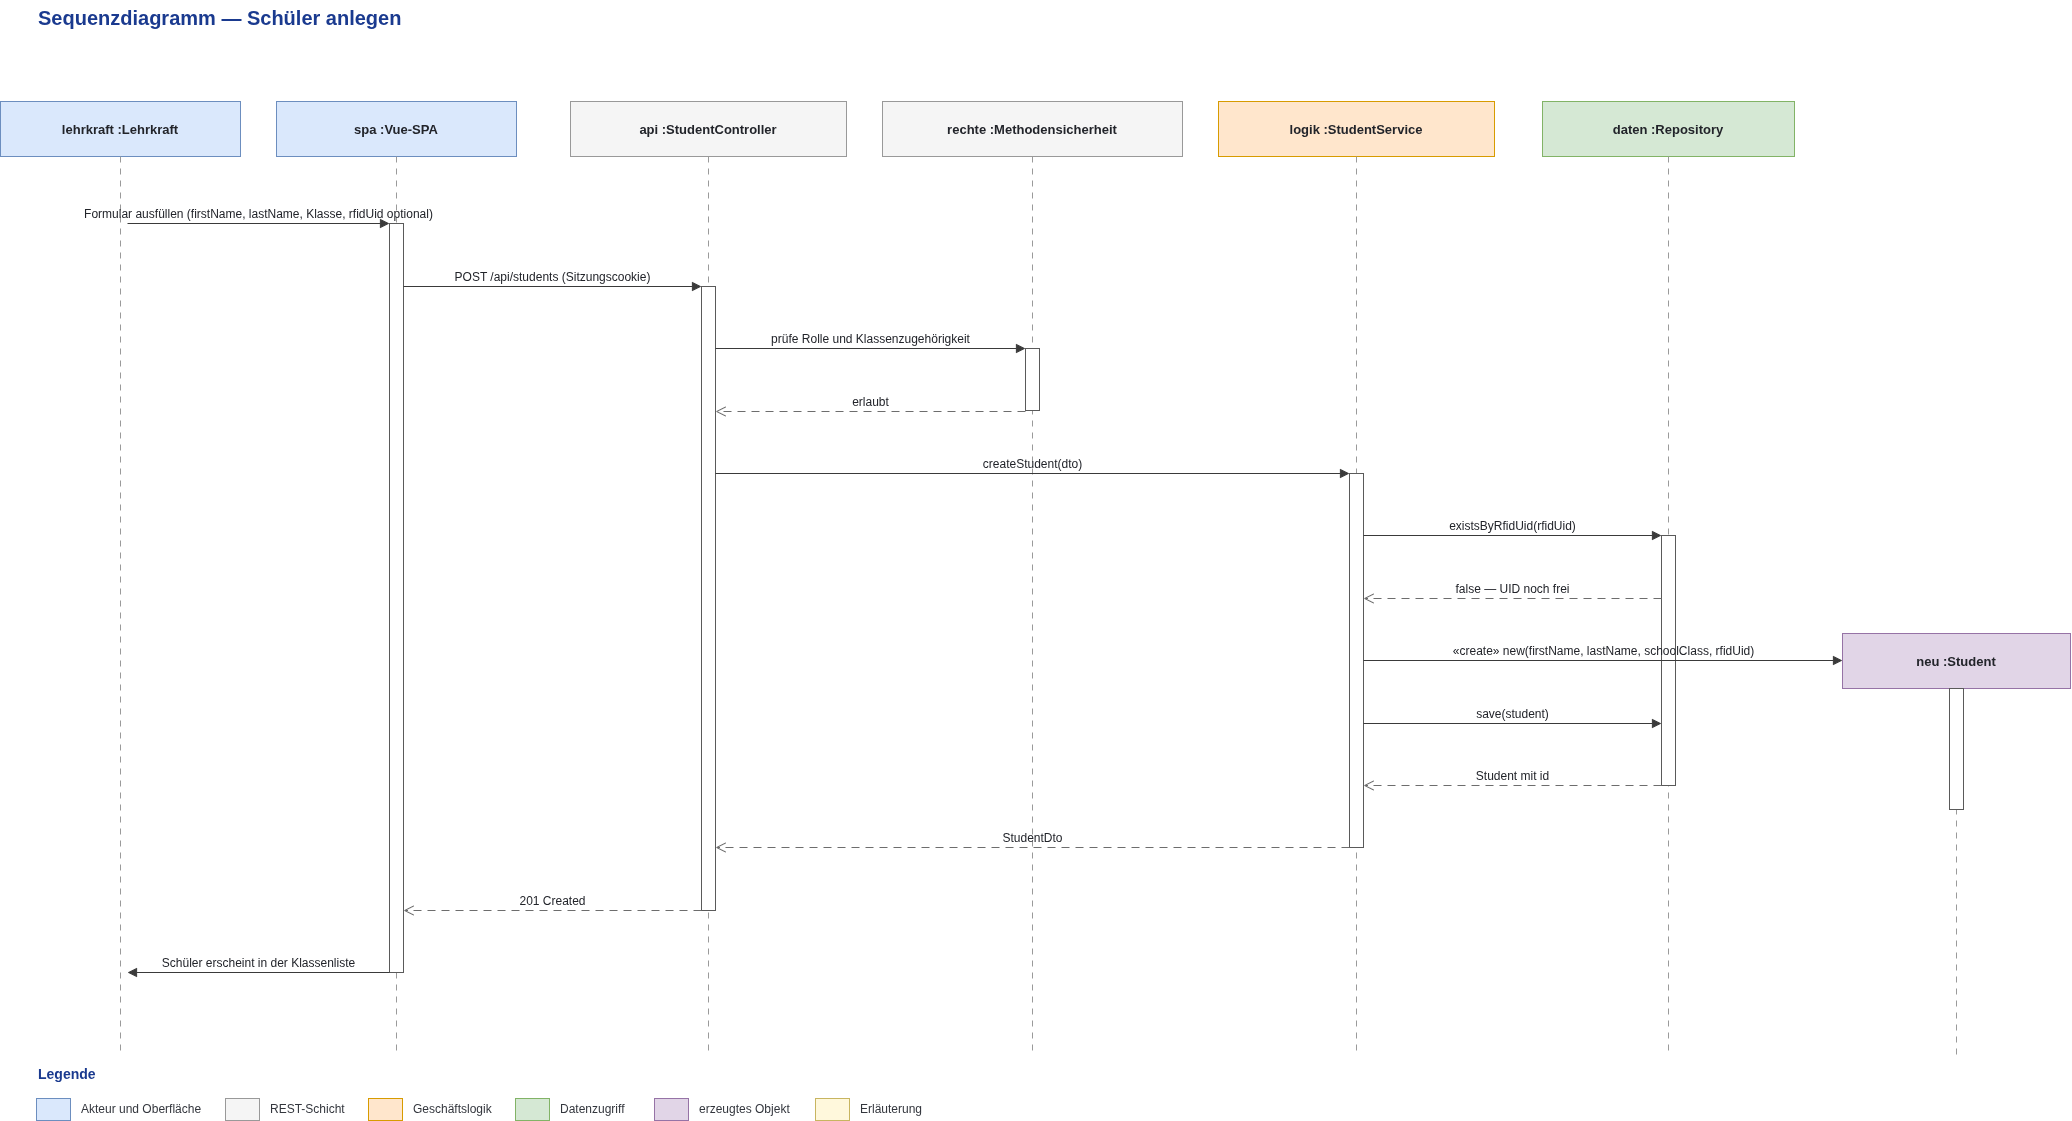

The diagram above was exported from draw.io. Its source (the exported page's mxGraphModel, read from the mxfile embedded in the PNG):
<mxGraphModel dx="2942" dy="1368" grid="0" gridSize="10" guides="1" tooltips="1" connect="1" arrows="1" fold="1" page="1" pageScale="1" pageWidth="2339" pageHeight="1654" math="0" shadow="0">
  <root>
    <mxCell id="0" />
    <mxCell id="1" parent="0" />
    <mxCell id="akt" parent="1" style="rounded=0;whiteSpace=wrap;html=1;fillColor=#DAE8FC;strokeColor=#6C8EBF;fontSize=13;fontStyle=1;fontColor=#22242A;" value="lehrkraft :Lehrkraft" vertex="1">
      <mxGeometry height="55" width="240" x="12" y="132" as="geometry" />
    </mxCell>
    <mxCell id="akt_l" edge="1" parent="1" style="html=1;endArrow=none;dashed=1;dashPattern=6 6;strokeColor=#9A9A9A;">
      <mxGeometry relative="1" as="geometry">
        <mxPoint x="132" y="187" as="sourcePoint" />
        <mxPoint x="132" y="1086" as="targetPoint" />
      </mxGeometry>
    </mxCell>
    <mxCell id="ui" parent="1" style="rounded=0;whiteSpace=wrap;html=1;fillColor=#DAE8FC;strokeColor=#6C8EBF;fontSize=13;fontStyle=1;fontColor=#22242A;" value="spa :Vue-SPA" vertex="1">
      <mxGeometry height="55" width="240" x="288" y="132" as="geometry" />
    </mxCell>
    <mxCell id="ui_l" edge="1" parent="1" style="html=1;endArrow=none;dashed=1;dashPattern=6 6;strokeColor=#9A9A9A;">
      <mxGeometry relative="1" as="geometry">
        <mxPoint x="408" y="187" as="sourcePoint" />
        <mxPoint x="408" y="1086" as="targetPoint" />
      </mxGeometry>
    </mxCell>
    <mxCell id="ctrl" parent="1" style="rounded=0;whiteSpace=wrap;html=1;fillColor=#F5F5F5;strokeColor=#999999;fontSize=13;fontStyle=1;fontColor=#22242A;" value="api :StudentController" vertex="1">
      <mxGeometry height="55" width="276" x="582" y="132" as="geometry" />
    </mxCell>
    <mxCell id="ctrl_l" edge="1" parent="1" style="html=1;endArrow=none;dashed=1;dashPattern=6 6;strokeColor=#9A9A9A;">
      <mxGeometry relative="1" as="geometry">
        <mxPoint x="720" y="187" as="sourcePoint" />
        <mxPoint x="720" y="1086" as="targetPoint" />
      </mxGeometry>
    </mxCell>
    <mxCell id="sec" parent="1" style="rounded=0;whiteSpace=wrap;html=1;fillColor=#F5F5F5;strokeColor=#999999;fontSize=13;fontStyle=1;fontColor=#22242A;" value="rechte :Methodensicherheit" vertex="1">
      <mxGeometry height="55" width="300" x="894" y="132" as="geometry" />
    </mxCell>
    <mxCell id="sec_l" edge="1" parent="1" style="html=1;endArrow=none;dashed=1;dashPattern=6 6;strokeColor=#9A9A9A;">
      <mxGeometry relative="1" as="geometry">
        <mxPoint x="1044" y="187" as="sourcePoint" />
        <mxPoint x="1044" y="1086" as="targetPoint" />
      </mxGeometry>
    </mxCell>
    <mxCell id="svc" parent="1" style="rounded=0;whiteSpace=wrap;html=1;fillColor=#FFE6CC;strokeColor=#D79B00;fontSize=13;fontStyle=1;fontColor=#22242A;" value="logik :StudentService" vertex="1">
      <mxGeometry height="55" width="276" x="1230" y="132" as="geometry" />
    </mxCell>
    <mxCell id="svc_l" edge="1" parent="1" style="html=1;endArrow=none;dashed=1;dashPattern=6 6;strokeColor=#9A9A9A;">
      <mxGeometry relative="1" as="geometry">
        <mxPoint x="1368" y="187" as="sourcePoint" />
        <mxPoint x="1368" y="1086" as="targetPoint" />
      </mxGeometry>
    </mxCell>
    <mxCell id="db" parent="1" style="rounded=0;whiteSpace=wrap;html=1;fillColor=#D5E8D4;strokeColor=#82B366;fontSize=13;fontStyle=1;fontColor=#22242A;" value="daten :Repository" vertex="1">
      <mxGeometry height="55" width="252" x="1554" y="132" as="geometry" />
    </mxCell>
    <mxCell id="db_l" edge="1" parent="1" style="html=1;endArrow=none;dashed=1;dashPattern=6 6;strokeColor=#9A9A9A;">
      <mxGeometry relative="1" as="geometry">
        <mxPoint x="1680" y="187" as="sourcePoint" />
        <mxPoint x="1680" y="1086" as="targetPoint" />
      </mxGeometry>
    </mxCell>
    <mxCell id="stud" parent="1" style="rounded=0;whiteSpace=wrap;html=1;fillColor=#E1D5E7;strokeColor=#9673A6;fontSize=13;fontStyle=1;fontColor=#22242A;" value="neu :Student" vertex="1">
      <mxGeometry height="55" width="228" x="1854" y="664" as="geometry" />
    </mxCell>
    <mxCell id="stud_l" edge="1" parent="1" style="html=1;endArrow=none;dashed=1;dashPattern=6 6;strokeColor=#9A9A9A;">
      <mxGeometry relative="1" as="geometry">
        <mxPoint x="1968" y="719" as="sourcePoint" />
        <mxPoint x="1968" y="1086" as="targetPoint" />
      </mxGeometry>
    </mxCell>
    <mxCell id="a1" parent="1" style="rounded=0;whiteSpace=wrap;html=1;fillColor=#FFFFFF;strokeColor=#5A5A5A;" value="" vertex="1">
      <mxGeometry height="749" width="14" x="401" y="254" as="geometry" />
    </mxCell>
    <mxCell id="a2" parent="1" style="rounded=0;whiteSpace=wrap;html=1;fillColor=#FFFFFF;strokeColor=#5A5A5A;" value="" vertex="1">
      <mxGeometry height="624" width="14" x="713" y="317" as="geometry" />
    </mxCell>
    <mxCell id="a3" parent="1" style="rounded=0;whiteSpace=wrap;html=1;fillColor=#FFFFFF;strokeColor=#5A5A5A;" value="" vertex="1">
      <mxGeometry height="62" width="14" x="1037" y="379" as="geometry" />
    </mxCell>
    <mxCell id="a4" parent="1" style="rounded=0;whiteSpace=wrap;html=1;fillColor=#FFFFFF;strokeColor=#5A5A5A;" value="" vertex="1">
      <mxGeometry height="374" width="14" x="1361" y="504" as="geometry" />
    </mxCell>
    <mxCell id="a5" parent="1" style="rounded=0;whiteSpace=wrap;html=1;fillColor=#FFFFFF;strokeColor=#5A5A5A;" value="" vertex="1">
      <mxGeometry height="250" width="14" x="1673" y="566" as="geometry" />
    </mxCell>
    <mxCell id="a6" parent="1" style="rounded=0;whiteSpace=wrap;html=1;fillColor=#FFFFFF;strokeColor=#5A5A5A;" value="" vertex="1">
      <mxGeometry height="121" width="14" x="1961" y="719" as="geometry" />
    </mxCell>
    <mxCell id="m1" edge="1" parent="1" style="html=1;endArrow=block;endFill=1;endSize=7;strokeColor=#3A3A3A;verticalAlign=bottom;fontSize=12;fontColor=#22242A;labelBackgroundColor=none;" value="Formular ausfüllen (firstName, lastName, Klasse, rfidUid optional)">
      <mxGeometry relative="1" as="geometry">
        <mxPoint x="139" y="254" as="sourcePoint" />
        <mxPoint x="401" y="254" as="targetPoint" />
      </mxGeometry>
    </mxCell>
    <mxCell id="m2" edge="1" parent="1" style="html=1;endArrow=block;endFill=1;endSize=7;strokeColor=#3A3A3A;verticalAlign=bottom;fontSize=12;fontColor=#22242A;labelBackgroundColor=none;" value="POST /api/students  (Sitzungscookie)">
      <mxGeometry relative="1" as="geometry">
        <mxPoint x="415" y="317" as="sourcePoint" />
        <mxPoint x="713" y="317" as="targetPoint" />
      </mxGeometry>
    </mxCell>
    <mxCell id="m3" edge="1" parent="1" style="html=1;endArrow=block;endFill=1;endSize=7;strokeColor=#3A3A3A;verticalAlign=bottom;fontSize=12;fontColor=#22242A;labelBackgroundColor=none;" value="prüfe Rolle und Klassenzugehörigkeit">
      <mxGeometry relative="1" as="geometry">
        <mxPoint x="727" y="379" as="sourcePoint" />
        <mxPoint x="1037" y="379" as="targetPoint" />
      </mxGeometry>
    </mxCell>
    <mxCell id="m4" edge="1" parent="1" style="html=1;endArrow=open;endFill=0;endSize=8;dashed=1;dashPattern=8 6;strokeColor=#6D6D6D;verticalAlign=bottom;fontSize=12;fontColor=#22242A;labelBackgroundColor=none;" value="erlaubt">
      <mxGeometry relative="1" as="geometry">
        <mxPoint x="1037" y="442" as="sourcePoint" />
        <mxPoint x="727" y="442" as="targetPoint" />
      </mxGeometry>
    </mxCell>
    <mxCell id="m5" edge="1" parent="1" style="html=1;endArrow=block;endFill=1;endSize=7;strokeColor=#3A3A3A;verticalAlign=bottom;fontSize=12;fontColor=#22242A;labelBackgroundColor=none;" value="createStudent(dto)">
      <mxGeometry relative="1" as="geometry">
        <mxPoint x="727" y="504" as="sourcePoint" />
        <mxPoint x="1361" y="504" as="targetPoint" />
      </mxGeometry>
    </mxCell>
    <mxCell id="m6" edge="1" parent="1" style="html=1;endArrow=block;endFill=1;endSize=7;strokeColor=#3A3A3A;verticalAlign=bottom;fontSize=12;fontColor=#22242A;labelBackgroundColor=none;" value="existsByRfidUid(rfidUid)">
      <mxGeometry relative="1" as="geometry">
        <mxPoint x="1375" y="566" as="sourcePoint" />
        <mxPoint x="1673" y="566" as="targetPoint" />
      </mxGeometry>
    </mxCell>
    <mxCell id="m7" edge="1" parent="1" style="html=1;endArrow=open;endFill=0;endSize=8;dashed=1;dashPattern=8 6;strokeColor=#6D6D6D;verticalAlign=bottom;fontSize=12;fontColor=#22242A;labelBackgroundColor=none;" value="false — UID noch frei">
      <mxGeometry relative="1" as="geometry">
        <mxPoint x="1673" y="629" as="sourcePoint" />
        <mxPoint x="1375" y="629" as="targetPoint" />
      </mxGeometry>
    </mxCell>
    <mxCell id="m8" edge="1" parent="1" style="html=1;endArrow=block;endFill=1;endSize=7;strokeColor=#3A3A3A;verticalAlign=bottom;fontSize=12;fontColor=#22242A;labelBackgroundColor=none;" value="«create»  new(firstName, lastName, schoolClass, rfidUid)">
      <mxGeometry relative="1" as="geometry">
        <mxPoint x="1375" y="691" as="sourcePoint" />
        <mxPoint x="1854" y="691" as="targetPoint" />
      </mxGeometry>
    </mxCell>
    <mxCell id="m9" edge="1" parent="1" style="html=1;endArrow=block;endFill=1;endSize=7;strokeColor=#3A3A3A;verticalAlign=bottom;fontSize=12;fontColor=#22242A;labelBackgroundColor=none;" value="save(student)">
      <mxGeometry relative="1" as="geometry">
        <mxPoint x="1375" y="754" as="sourcePoint" />
        <mxPoint x="1673" y="754" as="targetPoint" />
      </mxGeometry>
    </mxCell>
    <mxCell id="m10" edge="1" parent="1" style="html=1;endArrow=open;endFill=0;endSize=8;dashed=1;dashPattern=8 6;strokeColor=#6D6D6D;verticalAlign=bottom;fontSize=12;fontColor=#22242A;labelBackgroundColor=none;" value="Student mit id">
      <mxGeometry relative="1" as="geometry">
        <mxPoint x="1673" y="816" as="sourcePoint" />
        <mxPoint x="1375" y="816" as="targetPoint" />
      </mxGeometry>
    </mxCell>
    <mxCell id="m11" edge="1" parent="1" style="html=1;endArrow=open;endFill=0;endSize=8;dashed=1;dashPattern=8 6;strokeColor=#6D6D6D;verticalAlign=bottom;fontSize=12;fontColor=#22242A;labelBackgroundColor=none;" value="StudentDto">
      <mxGeometry relative="1" as="geometry">
        <mxPoint x="1361" y="878" as="sourcePoint" />
        <mxPoint x="727" y="878" as="targetPoint" />
      </mxGeometry>
    </mxCell>
    <mxCell id="m12" edge="1" parent="1" style="html=1;endArrow=open;endFill=0;endSize=8;dashed=1;dashPattern=8 6;strokeColor=#6D6D6D;verticalAlign=bottom;fontSize=12;fontColor=#22242A;labelBackgroundColor=none;" value="201 Created">
      <mxGeometry relative="1" as="geometry">
        <mxPoint x="713" y="941" as="sourcePoint" />
        <mxPoint x="415" y="941" as="targetPoint" />
      </mxGeometry>
    </mxCell>
    <mxCell id="m13" edge="1" parent="1" style="html=1;endArrow=block;endFill=1;endSize=7;strokeColor=#3A3A3A;verticalAlign=bottom;fontSize=12;fontColor=#22242A;labelBackgroundColor=none;" value="Schüler erscheint in der Klassenliste">
      <mxGeometry relative="1" as="geometry">
        <mxPoint x="401" y="1003" as="sourcePoint" />
        <mxPoint x="139" y="1003" as="targetPoint" />
      </mxGeometry>
    </mxCell>
    <mxCell id="lgt" parent="1" style="text;html=1;strokeColor=none;fillColor=none;align=left;verticalAlign=middle;whiteSpace=wrap;fontSize=14;fontColor=#1A3A8F;fontStyle=1;" value="Legende" vertex="1">
      <mxGeometry height="24" width="240" x="48" y="1093" as="geometry" />
    </mxCell>
    <mxCell id="lgb0" parent="1" style="rounded=0;whiteSpace=wrap;html=1;fillColor=#DAE8FC;strokeColor=#6C8EBF;" value="" vertex="1">
      <mxGeometry height="22" width="34" x="48" y="1129" as="geometry" />
    </mxCell>
    <mxCell id="lgx0" parent="1" style="text;html=1;strokeColor=none;fillColor=none;align=left;verticalAlign=middle;whiteSpace=wrap;fontSize=12;fontColor=#33363D;" value="Akteur und Oberfläche" vertex="1">
      <mxGeometry height="22" width="348" x="91" y="1129" as="geometry" />
    </mxCell>
    <mxCell id="lgb1" parent="1" style="rounded=0;whiteSpace=wrap;html=1;fillColor=#F5F5F5;strokeColor=#999999;" value="" vertex="1">
      <mxGeometry height="22" width="34" x="237" y="1129" as="geometry" />
    </mxCell>
    <mxCell id="lgx1" parent="1" style="text;html=1;strokeColor=none;fillColor=none;align=left;verticalAlign=middle;whiteSpace=wrap;fontSize=12;fontColor=#33363D;" value="REST-Schicht" vertex="1">
      <mxGeometry height="22" width="348" x="280" y="1129" as="geometry" />
    </mxCell>
    <mxCell id="lgb2" parent="1" style="rounded=0;whiteSpace=wrap;html=1;fillColor=#FFE6CC;strokeColor=#D79B00;" value="" vertex="1">
      <mxGeometry height="22" width="34" x="380" y="1129" as="geometry" />
    </mxCell>
    <mxCell id="lgx2" parent="1" style="text;html=1;strokeColor=none;fillColor=none;align=left;verticalAlign=middle;whiteSpace=wrap;fontSize=12;fontColor=#33363D;" value="Geschäftslogik" vertex="1">
      <mxGeometry height="22" width="348" x="423" y="1129" as="geometry" />
    </mxCell>
    <mxCell id="lgb3" parent="1" style="rounded=0;whiteSpace=wrap;html=1;fillColor=#D5E8D4;strokeColor=#82B366;" value="" vertex="1">
      <mxGeometry height="22" width="34" x="527" y="1129" as="geometry" />
    </mxCell>
    <mxCell id="lgx3" parent="1" style="text;html=1;strokeColor=none;fillColor=none;align=left;verticalAlign=middle;whiteSpace=wrap;fontSize=12;fontColor=#33363D;" value="Datenzugriff" vertex="1">
      <mxGeometry height="22" width="348" x="570" y="1129" as="geometry" />
    </mxCell>
    <mxCell id="lgb4" parent="1" style="rounded=0;whiteSpace=wrap;html=1;fillColor=#E1D5E7;strokeColor=#9673A6;" value="" vertex="1">
      <mxGeometry height="22" width="34" x="666" y="1129" as="geometry" />
    </mxCell>
    <mxCell id="lgx4" parent="1" style="text;html=1;strokeColor=none;fillColor=none;align=left;verticalAlign=middle;whiteSpace=wrap;fontSize=12;fontColor=#33363D;" value="erzeugtes Objekt" vertex="1">
      <mxGeometry height="22" width="348" x="709" y="1129" as="geometry" />
    </mxCell>
    <mxCell id="lgb5" parent="1" style="rounded=0;whiteSpace=wrap;html=1;fillColor=#FFF8DC;strokeColor=#C8B560;" value="" vertex="1">
      <mxGeometry height="22" width="34" x="827" y="1129" as="geometry" />
    </mxCell>
    <mxCell id="lgx5" parent="1" style="text;html=1;strokeColor=none;fillColor=none;align=left;verticalAlign=middle;whiteSpace=wrap;fontSize=12;fontColor=#33363D;" value="Erläuterung" vertex="1">
      <mxGeometry height="22" width="348" x="870" y="1129" as="geometry" />
    </mxCell>
    <mxCell id="t1" parent="1" style="text;html=1;strokeColor=none;fillColor=none;align=left;verticalAlign=middle;whiteSpace=wrap;fontSize=20;fontColor=#1A3A8F;fontStyle=1;" value="Sequenzdiagramm — Schüler anlegen" vertex="1">
      <mxGeometry height="34" width="1080" x="48" y="31" as="geometry" />
    </mxCell>
  </root>
</mxGraphModel>